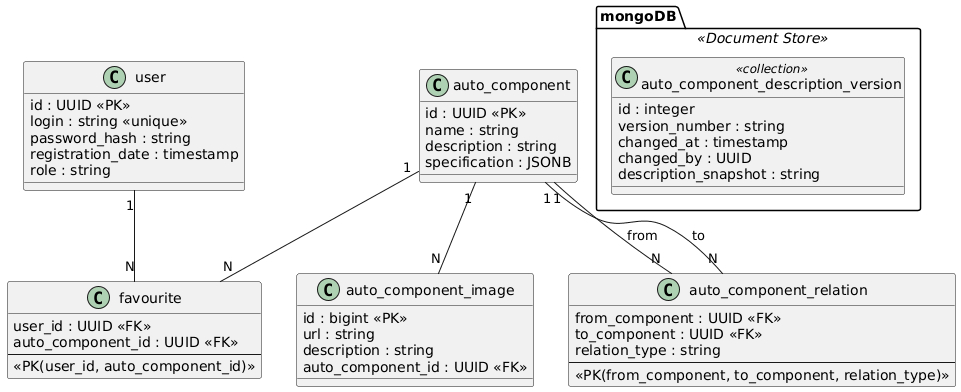

The diagram above was rendered by PlantUML. Its source (embedded in the PNG):
@startuml
class user {
    id : UUID << PK>>
    login : string << unique>>
    password_hash : string
    registration_date : timestamp
    role : string
}

class auto_component {
    id : UUID << PK>>
    name : string
    description : string
    specification : JSONB
}

class auto_component_image {
    id : bigint << PK>>
    url : string
    description : string
    auto_component_id : UUID << FK>>
}

class favourite {
    user_id : UUID << FK>>
    auto_component_id : UUID << FK>>
    --
    <<PK(user_id, auto_component_id)>>
}

class auto_component_relation {
    from_component : UUID << FK>>
    to_component : UUID << FK>>
    relation_type : string
    --
    <<PK(from_component, to_component, relation_type)>>
}


package mongoDB << Document Store>> {

  class auto_component_description_version << collection>> {
      id : integer
      version_number : string
      changed_at : timestamp
      changed_by : UUID
      description_snapshot : string
  }

}

user "1" -- "N" favourite
auto_component "1" -- "N" auto_component_image

auto_component "1" -- "N" favourite
auto_component "1" -- "N" auto_component_relation : from
auto_component "1" -- "N" auto_component_relation : to
@enduml